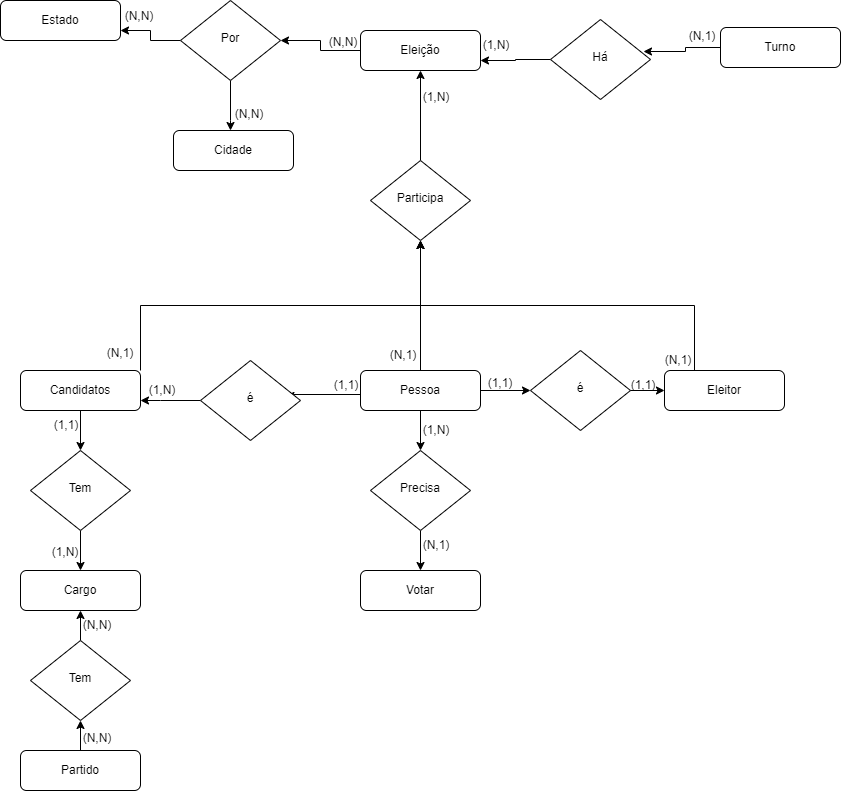

The diagram above was exported from draw.io. Its source (the exported page's mxGraphModel, read from the mxfile embedded in the PNG):
<mxGraphModel dx="1695" dy="1651" grid="1" gridSize="10" guides="1" tooltips="1" connect="1" arrows="0" fold="1" page="1" pageScale="1" pageWidth="827" pageHeight="1169" math="0" shadow="0">
  <root>
    <mxCell id="WIyWlLk6GJQsqaUBKTNV-0" />
    <mxCell id="WIyWlLk6GJQsqaUBKTNV-1" parent="WIyWlLk6GJQsqaUBKTNV-0" />
    <mxCell id="0k0rZfN4kFibWipui-tv-16" style="edgeStyle=orthogonalEdgeStyle;rounded=0;orthogonalLoop=1;jettySize=auto;html=1;exitX=0.5;exitY=1;exitDx=0;exitDy=0;entryX=0.5;entryY=0;entryDx=0;entryDy=0;" edge="1" parent="WIyWlLk6GJQsqaUBKTNV-1" source="WIyWlLk6GJQsqaUBKTNV-3" target="WIyWlLk6GJQsqaUBKTNV-6">
      <mxGeometry relative="1" as="geometry" />
    </mxCell>
    <mxCell id="0k0rZfN4kFibWipui-tv-19" style="edgeStyle=orthogonalEdgeStyle;rounded=0;orthogonalLoop=1;jettySize=auto;html=1;exitX=0;exitY=0.5;exitDx=0;exitDy=0;" edge="1" parent="WIyWlLk6GJQsqaUBKTNV-1" source="WIyWlLk6GJQsqaUBKTNV-3">
      <mxGeometry relative="1" as="geometry">
        <mxPoint x="40" y="70" as="targetPoint" />
        <Array as="points">
          <mxPoint x="110" y="64" />
        </Array>
      </mxGeometry>
    </mxCell>
    <mxCell id="0k0rZfN4kFibWipui-tv-24" style="edgeStyle=orthogonalEdgeStyle;rounded=0;orthogonalLoop=1;jettySize=auto;html=1;exitX=1;exitY=0.5;exitDx=0;exitDy=0;" edge="1" parent="WIyWlLk6GJQsqaUBKTNV-1" source="WIyWlLk6GJQsqaUBKTNV-3" target="0k0rZfN4kFibWipui-tv-23">
      <mxGeometry relative="1" as="geometry" />
    </mxCell>
    <mxCell id="0k0rZfN4kFibWipui-tv-48" style="edgeStyle=orthogonalEdgeStyle;rounded=0;orthogonalLoop=1;jettySize=auto;html=1;exitX=0.5;exitY=0;exitDx=0;exitDy=0;" edge="1" parent="WIyWlLk6GJQsqaUBKTNV-1" source="WIyWlLk6GJQsqaUBKTNV-3" target="WIyWlLk6GJQsqaUBKTNV-10">
      <mxGeometry relative="1" as="geometry" />
    </mxCell>
    <mxCell id="WIyWlLk6GJQsqaUBKTNV-3" value="Pessoa" style="rounded=1;whiteSpace=wrap;html=1;fontSize=12;glass=0;strokeWidth=1;shadow=0;" parent="WIyWlLk6GJQsqaUBKTNV-1" vertex="1">
      <mxGeometry x="110" y="40" width="120" height="40" as="geometry" />
    </mxCell>
    <mxCell id="0k0rZfN4kFibWipui-tv-17" style="edgeStyle=orthogonalEdgeStyle;rounded=0;orthogonalLoop=1;jettySize=auto;html=1;exitX=0.5;exitY=1;exitDx=0;exitDy=0;entryX=0.5;entryY=0;entryDx=0;entryDy=0;" edge="1" parent="WIyWlLk6GJQsqaUBKTNV-1" source="WIyWlLk6GJQsqaUBKTNV-6" target="0k0rZfN4kFibWipui-tv-3">
      <mxGeometry relative="1" as="geometry" />
    </mxCell>
    <mxCell id="WIyWlLk6GJQsqaUBKTNV-6" value="Precisa" style="rhombus;whiteSpace=wrap;html=1;shadow=0;fontFamily=Helvetica;fontSize=12;align=center;strokeWidth=1;spacing=6;spacingTop=-4;" parent="WIyWlLk6GJQsqaUBKTNV-1" vertex="1">
      <mxGeometry x="120" y="120" width="100" height="80" as="geometry" />
    </mxCell>
    <mxCell id="0k0rZfN4kFibWipui-tv-49" style="edgeStyle=orthogonalEdgeStyle;rounded=0;orthogonalLoop=1;jettySize=auto;html=1;exitX=0.25;exitY=0;exitDx=0;exitDy=0;entryX=0.5;entryY=1;entryDx=0;entryDy=0;" edge="1" parent="WIyWlLk6GJQsqaUBKTNV-1" source="WIyWlLk6GJQsqaUBKTNV-7" target="WIyWlLk6GJQsqaUBKTNV-10">
      <mxGeometry relative="1" as="geometry" />
    </mxCell>
    <mxCell id="WIyWlLk6GJQsqaUBKTNV-7" value="Eleitor" style="rounded=1;whiteSpace=wrap;html=1;fontSize=12;glass=0;strokeWidth=1;shadow=0;" parent="WIyWlLk6GJQsqaUBKTNV-1" vertex="1">
      <mxGeometry x="414" y="40" width="120" height="40" as="geometry" />
    </mxCell>
    <mxCell id="0k0rZfN4kFibWipui-tv-50" style="edgeStyle=orthogonalEdgeStyle;rounded=0;orthogonalLoop=1;jettySize=auto;html=1;exitX=0.5;exitY=0;exitDx=0;exitDy=0;entryX=0.5;entryY=1;entryDx=0;entryDy=0;" edge="1" parent="WIyWlLk6GJQsqaUBKTNV-1" source="WIyWlLk6GJQsqaUBKTNV-10" target="0k0rZfN4kFibWipui-tv-2">
      <mxGeometry relative="1" as="geometry" />
    </mxCell>
    <mxCell id="WIyWlLk6GJQsqaUBKTNV-10" value="Participa" style="rhombus;whiteSpace=wrap;html=1;shadow=0;fontFamily=Helvetica;fontSize=12;align=center;strokeWidth=1;spacing=6;spacingTop=-4;" parent="WIyWlLk6GJQsqaUBKTNV-1" vertex="1">
      <mxGeometry x="120" y="-170" width="100" height="80" as="geometry" />
    </mxCell>
    <mxCell id="0k0rZfN4kFibWipui-tv-33" style="edgeStyle=orthogonalEdgeStyle;rounded=0;orthogonalLoop=1;jettySize=auto;html=1;exitX=0.5;exitY=0;exitDx=0;exitDy=0;entryX=0.5;entryY=1;entryDx=0;entryDy=0;" edge="1" parent="WIyWlLk6GJQsqaUBKTNV-1" source="WIyWlLk6GJQsqaUBKTNV-11" target="0k0rZfN4kFibWipui-tv-31">
      <mxGeometry relative="1" as="geometry" />
    </mxCell>
    <mxCell id="WIyWlLk6GJQsqaUBKTNV-11" value="Partido" style="rounded=1;whiteSpace=wrap;html=1;fontSize=12;glass=0;strokeWidth=1;shadow=0;" parent="WIyWlLk6GJQsqaUBKTNV-1" vertex="1">
      <mxGeometry x="-230" y="420" width="120" height="40" as="geometry" />
    </mxCell>
    <mxCell id="0k0rZfN4kFibWipui-tv-29" style="edgeStyle=orthogonalEdgeStyle;rounded=0;orthogonalLoop=1;jettySize=auto;html=1;exitX=0.5;exitY=1;exitDx=0;exitDy=0;entryX=0.5;entryY=0;entryDx=0;entryDy=0;" edge="1" parent="WIyWlLk6GJQsqaUBKTNV-1" source="WIyWlLk6GJQsqaUBKTNV-12" target="0k0rZfN4kFibWipui-tv-28">
      <mxGeometry relative="1" as="geometry" />
    </mxCell>
    <mxCell id="0k0rZfN4kFibWipui-tv-47" style="edgeStyle=orthogonalEdgeStyle;rounded=0;orthogonalLoop=1;jettySize=auto;html=1;exitX=1;exitY=0;exitDx=0;exitDy=0;" edge="1" parent="WIyWlLk6GJQsqaUBKTNV-1" source="WIyWlLk6GJQsqaUBKTNV-12" target="WIyWlLk6GJQsqaUBKTNV-10">
      <mxGeometry relative="1" as="geometry" />
    </mxCell>
    <mxCell id="WIyWlLk6GJQsqaUBKTNV-12" value="Candidatos" style="rounded=1;whiteSpace=wrap;html=1;fontSize=12;glass=0;strokeWidth=1;shadow=0;" parent="WIyWlLk6GJQsqaUBKTNV-1" vertex="1">
      <mxGeometry x="-230" y="40" width="120" height="40" as="geometry" />
    </mxCell>
    <mxCell id="0k0rZfN4kFibWipui-tv-0" value="Estado" style="rounded=1;whiteSpace=wrap;html=1;fontSize=12;glass=0;strokeWidth=1;shadow=0;" vertex="1" parent="WIyWlLk6GJQsqaUBKTNV-1">
      <mxGeometry x="-250" y="-330" width="120" height="40" as="geometry" />
    </mxCell>
    <mxCell id="0k0rZfN4kFibWipui-tv-1" value="Cidade" style="rounded=1;whiteSpace=wrap;html=1;fontSize=12;glass=0;strokeWidth=1;shadow=0;" vertex="1" parent="WIyWlLk6GJQsqaUBKTNV-1">
      <mxGeometry x="-77" y="-200" width="120" height="40" as="geometry" />
    </mxCell>
    <mxCell id="0k0rZfN4kFibWipui-tv-60" style="edgeStyle=orthogonalEdgeStyle;rounded=0;orthogonalLoop=1;jettySize=auto;html=1;exitX=0;exitY=0.5;exitDx=0;exitDy=0;entryX=1;entryY=0.5;entryDx=0;entryDy=0;" edge="1" parent="WIyWlLk6GJQsqaUBKTNV-1" source="0k0rZfN4kFibWipui-tv-2" target="0k0rZfN4kFibWipui-tv-55">
      <mxGeometry relative="1" as="geometry" />
    </mxCell>
    <mxCell id="0k0rZfN4kFibWipui-tv-2" value="Eleição" style="rounded=1;whiteSpace=wrap;html=1;fontSize=12;glass=0;strokeWidth=1;shadow=0;" vertex="1" parent="WIyWlLk6GJQsqaUBKTNV-1">
      <mxGeometry x="110" y="-300" width="120" height="40" as="geometry" />
    </mxCell>
    <mxCell id="0k0rZfN4kFibWipui-tv-3" value="Votar" style="rounded=1;whiteSpace=wrap;html=1;fontSize=12;glass=0;strokeWidth=1;shadow=0;" vertex="1" parent="WIyWlLk6GJQsqaUBKTNV-1">
      <mxGeometry x="110" y="240" width="120" height="40" as="geometry" />
    </mxCell>
    <mxCell id="0k0rZfN4kFibWipui-tv-66" style="edgeStyle=orthogonalEdgeStyle;rounded=0;orthogonalLoop=1;jettySize=auto;html=1;exitX=0;exitY=0.5;exitDx=0;exitDy=0;entryX=0.93;entryY=0.4;entryDx=0;entryDy=0;entryPerimeter=0;" edge="1" parent="WIyWlLk6GJQsqaUBKTNV-1" source="0k0rZfN4kFibWipui-tv-4" target="0k0rZfN4kFibWipui-tv-65">
      <mxGeometry relative="1" as="geometry" />
    </mxCell>
    <mxCell id="0k0rZfN4kFibWipui-tv-4" value="Turno" style="rounded=1;whiteSpace=wrap;html=1;fontSize=12;glass=0;strokeWidth=1;shadow=0;" vertex="1" parent="WIyWlLk6GJQsqaUBKTNV-1">
      <mxGeometry x="470" y="-303" width="120" height="40" as="geometry" />
    </mxCell>
    <mxCell id="0k0rZfN4kFibWipui-tv-5" value="Cargo" style="rounded=1;whiteSpace=wrap;html=1;fontSize=12;glass=0;strokeWidth=1;shadow=0;" vertex="1" parent="WIyWlLk6GJQsqaUBKTNV-1">
      <mxGeometry x="-230" y="240" width="120" height="40" as="geometry" />
    </mxCell>
    <mxCell id="0k0rZfN4kFibWipui-tv-12" value="(1,N)" style="text;html=1;strokeColor=none;fillColor=none;align=center;verticalAlign=middle;whiteSpace=wrap;rounded=0;" vertex="1" parent="WIyWlLk6GJQsqaUBKTNV-1">
      <mxGeometry x="156" y="85" width="60" height="30" as="geometry" />
    </mxCell>
    <mxCell id="0k0rZfN4kFibWipui-tv-13" value="(N,1)" style="text;html=1;strokeColor=none;fillColor=none;align=center;verticalAlign=middle;whiteSpace=wrap;rounded=0;" vertex="1" parent="WIyWlLk6GJQsqaUBKTNV-1">
      <mxGeometry x="156" y="200" width="60" height="30" as="geometry" />
    </mxCell>
    <mxCell id="0k0rZfN4kFibWipui-tv-20" style="edgeStyle=orthogonalEdgeStyle;rounded=0;orthogonalLoop=1;jettySize=auto;html=1;exitX=0;exitY=0.5;exitDx=0;exitDy=0;" edge="1" parent="WIyWlLk6GJQsqaUBKTNV-1" source="0k0rZfN4kFibWipui-tv-15" target="WIyWlLk6GJQsqaUBKTNV-12">
      <mxGeometry relative="1" as="geometry">
        <Array as="points">
          <mxPoint x="-90" y="70" />
          <mxPoint x="-90" y="70" />
        </Array>
      </mxGeometry>
    </mxCell>
    <mxCell id="0k0rZfN4kFibWipui-tv-15" value="é" style="rhombus;whiteSpace=wrap;html=1;shadow=0;fontFamily=Helvetica;fontSize=12;align=center;strokeWidth=1;spacing=6;spacingTop=-4;" vertex="1" parent="WIyWlLk6GJQsqaUBKTNV-1">
      <mxGeometry x="-50" y="30" width="100" height="80" as="geometry" />
    </mxCell>
    <mxCell id="0k0rZfN4kFibWipui-tv-21" value="(1,1)" style="text;html=1;strokeColor=none;fillColor=none;align=center;verticalAlign=middle;whiteSpace=wrap;rounded=0;" vertex="1" parent="WIyWlLk6GJQsqaUBKTNV-1">
      <mxGeometry x="66" y="40" width="60" height="30" as="geometry" />
    </mxCell>
    <mxCell id="0k0rZfN4kFibWipui-tv-22" value="(1,N)" style="text;html=1;strokeColor=none;fillColor=none;align=center;verticalAlign=middle;whiteSpace=wrap;rounded=0;" vertex="1" parent="WIyWlLk6GJQsqaUBKTNV-1">
      <mxGeometry x="-118" y="45" width="60" height="30" as="geometry" />
    </mxCell>
    <mxCell id="0k0rZfN4kFibWipui-tv-25" style="edgeStyle=orthogonalEdgeStyle;rounded=0;orthogonalLoop=1;jettySize=auto;html=1;exitX=1;exitY=0.5;exitDx=0;exitDy=0;entryX=0;entryY=0.5;entryDx=0;entryDy=0;" edge="1" parent="WIyWlLk6GJQsqaUBKTNV-1" source="0k0rZfN4kFibWipui-tv-23" target="WIyWlLk6GJQsqaUBKTNV-7">
      <mxGeometry relative="1" as="geometry" />
    </mxCell>
    <mxCell id="0k0rZfN4kFibWipui-tv-23" value="é" style="rhombus;whiteSpace=wrap;html=1;shadow=0;fontFamily=Helvetica;fontSize=12;align=center;strokeWidth=1;spacing=6;spacingTop=-4;" vertex="1" parent="WIyWlLk6GJQsqaUBKTNV-1">
      <mxGeometry x="280" y="20" width="100" height="80" as="geometry" />
    </mxCell>
    <mxCell id="0k0rZfN4kFibWipui-tv-26" value="(1,1)" style="text;html=1;strokeColor=none;fillColor=none;align=center;verticalAlign=middle;whiteSpace=wrap;rounded=0;" vertex="1" parent="WIyWlLk6GJQsqaUBKTNV-1">
      <mxGeometry x="363" y="40" width="60" height="30" as="geometry" />
    </mxCell>
    <mxCell id="0k0rZfN4kFibWipui-tv-27" value="(1,1)" style="text;html=1;strokeColor=none;fillColor=none;align=center;verticalAlign=middle;whiteSpace=wrap;rounded=0;" vertex="1" parent="WIyWlLk6GJQsqaUBKTNV-1">
      <mxGeometry x="220" y="38" width="60" height="30" as="geometry" />
    </mxCell>
    <mxCell id="0k0rZfN4kFibWipui-tv-30" style="edgeStyle=orthogonalEdgeStyle;rounded=0;orthogonalLoop=1;jettySize=auto;html=1;exitX=0.5;exitY=1;exitDx=0;exitDy=0;entryX=0.5;entryY=0;entryDx=0;entryDy=0;" edge="1" parent="WIyWlLk6GJQsqaUBKTNV-1" source="0k0rZfN4kFibWipui-tv-28" target="0k0rZfN4kFibWipui-tv-5">
      <mxGeometry relative="1" as="geometry" />
    </mxCell>
    <mxCell id="0k0rZfN4kFibWipui-tv-28" value="Tem" style="rhombus;whiteSpace=wrap;html=1;shadow=0;fontFamily=Helvetica;fontSize=12;align=center;strokeWidth=1;spacing=6;spacingTop=-4;" vertex="1" parent="WIyWlLk6GJQsqaUBKTNV-1">
      <mxGeometry x="-220" y="120" width="100" height="80" as="geometry" />
    </mxCell>
    <mxCell id="0k0rZfN4kFibWipui-tv-34" style="edgeStyle=orthogonalEdgeStyle;rounded=0;orthogonalLoop=1;jettySize=auto;html=1;exitX=0.5;exitY=0;exitDx=0;exitDy=0;" edge="1" parent="WIyWlLk6GJQsqaUBKTNV-1" source="0k0rZfN4kFibWipui-tv-31" target="0k0rZfN4kFibWipui-tv-5">
      <mxGeometry relative="1" as="geometry" />
    </mxCell>
    <mxCell id="0k0rZfN4kFibWipui-tv-31" value="Tem" style="rhombus;whiteSpace=wrap;html=1;shadow=0;fontFamily=Helvetica;fontSize=12;align=center;strokeWidth=1;spacing=6;spacingTop=-4;" vertex="1" parent="WIyWlLk6GJQsqaUBKTNV-1">
      <mxGeometry x="-220" y="310" width="100" height="80" as="geometry" />
    </mxCell>
    <mxCell id="0k0rZfN4kFibWipui-tv-35" value="(1,1)" style="text;html=1;strokeColor=none;fillColor=none;align=center;verticalAlign=middle;whiteSpace=wrap;rounded=0;" vertex="1" parent="WIyWlLk6GJQsqaUBKTNV-1">
      <mxGeometry x="-214" y="80" width="60" height="30" as="geometry" />
    </mxCell>
    <mxCell id="0k0rZfN4kFibWipui-tv-36" value="(1,N)" style="text;html=1;strokeColor=none;fillColor=none;align=center;verticalAlign=middle;whiteSpace=wrap;rounded=0;" vertex="1" parent="WIyWlLk6GJQsqaUBKTNV-1">
      <mxGeometry x="-215" y="207" width="60" height="30" as="geometry" />
    </mxCell>
    <mxCell id="0k0rZfN4kFibWipui-tv-37" value="(N,N)" style="text;html=1;strokeColor=none;fillColor=none;align=center;verticalAlign=middle;whiteSpace=wrap;rounded=0;" vertex="1" parent="WIyWlLk6GJQsqaUBKTNV-1">
      <mxGeometry x="-183" y="393" width="60" height="30" as="geometry" />
    </mxCell>
    <mxCell id="0k0rZfN4kFibWipui-tv-38" value="(N,N)" style="text;html=1;strokeColor=none;fillColor=none;align=center;verticalAlign=middle;whiteSpace=wrap;rounded=0;" vertex="1" parent="WIyWlLk6GJQsqaUBKTNV-1">
      <mxGeometry x="-183" y="280" width="60" height="30" as="geometry" />
    </mxCell>
    <mxCell id="0k0rZfN4kFibWipui-tv-51" value="(N,1)" style="text;html=1;strokeColor=none;fillColor=none;align=center;verticalAlign=middle;whiteSpace=wrap;rounded=0;" vertex="1" parent="WIyWlLk6GJQsqaUBKTNV-1">
      <mxGeometry x="-160" y="8" width="60" height="30" as="geometry" />
    </mxCell>
    <mxCell id="0k0rZfN4kFibWipui-tv-52" value="(N,1)" style="text;html=1;strokeColor=none;fillColor=none;align=center;verticalAlign=middle;whiteSpace=wrap;rounded=0;" vertex="1" parent="WIyWlLk6GJQsqaUBKTNV-1">
      <mxGeometry x="123" y="10" width="60" height="30" as="geometry" />
    </mxCell>
    <mxCell id="0k0rZfN4kFibWipui-tv-53" value="(N,1)" style="text;html=1;strokeColor=none;fillColor=none;align=center;verticalAlign=middle;whiteSpace=wrap;rounded=0;" vertex="1" parent="WIyWlLk6GJQsqaUBKTNV-1">
      <mxGeometry x="398" y="15" width="60" height="30" as="geometry" />
    </mxCell>
    <mxCell id="0k0rZfN4kFibWipui-tv-54" value="(1,N)" style="text;html=1;strokeColor=none;fillColor=none;align=center;verticalAlign=middle;whiteSpace=wrap;rounded=0;" vertex="1" parent="WIyWlLk6GJQsqaUBKTNV-1">
      <mxGeometry x="156" y="-248" width="60" height="30" as="geometry" />
    </mxCell>
    <mxCell id="0k0rZfN4kFibWipui-tv-59" style="edgeStyle=orthogonalEdgeStyle;rounded=0;orthogonalLoop=1;jettySize=auto;html=1;exitX=0;exitY=0.5;exitDx=0;exitDy=0;entryX=1;entryY=0.75;entryDx=0;entryDy=0;" edge="1" parent="WIyWlLk6GJQsqaUBKTNV-1" source="0k0rZfN4kFibWipui-tv-55" target="0k0rZfN4kFibWipui-tv-0">
      <mxGeometry relative="1" as="geometry" />
    </mxCell>
    <mxCell id="0k0rZfN4kFibWipui-tv-61" style="edgeStyle=orthogonalEdgeStyle;rounded=0;orthogonalLoop=1;jettySize=auto;html=1;exitX=0.5;exitY=1;exitDx=0;exitDy=0;" edge="1" parent="WIyWlLk6GJQsqaUBKTNV-1" source="0k0rZfN4kFibWipui-tv-55" target="0k0rZfN4kFibWipui-tv-1">
      <mxGeometry relative="1" as="geometry">
        <Array as="points">
          <mxPoint x="-20" y="-210" />
          <mxPoint x="-20" y="-210" />
        </Array>
      </mxGeometry>
    </mxCell>
    <mxCell id="0k0rZfN4kFibWipui-tv-55" value="Por" style="rhombus;whiteSpace=wrap;html=1;shadow=0;fontFamily=Helvetica;fontSize=12;align=center;strokeWidth=1;spacing=6;spacingTop=-4;" vertex="1" parent="WIyWlLk6GJQsqaUBKTNV-1">
      <mxGeometry x="-70" y="-330" width="100" height="80" as="geometry" />
    </mxCell>
    <mxCell id="0k0rZfN4kFibWipui-tv-62" value="(N,N)" style="text;html=1;strokeColor=none;fillColor=none;align=center;verticalAlign=middle;whiteSpace=wrap;rounded=0;" vertex="1" parent="WIyWlLk6GJQsqaUBKTNV-1">
      <mxGeometry x="-141" y="-329" width="60" height="30" as="geometry" />
    </mxCell>
    <mxCell id="0k0rZfN4kFibWipui-tv-63" value="(N,N)" style="text;html=1;strokeColor=none;fillColor=none;align=center;verticalAlign=middle;whiteSpace=wrap;rounded=0;" vertex="1" parent="WIyWlLk6GJQsqaUBKTNV-1">
      <mxGeometry x="63" y="-303" width="60" height="30" as="geometry" />
    </mxCell>
    <mxCell id="0k0rZfN4kFibWipui-tv-64" value="(N,N)" style="text;html=1;strokeColor=none;fillColor=none;align=center;verticalAlign=middle;whiteSpace=wrap;rounded=0;" vertex="1" parent="WIyWlLk6GJQsqaUBKTNV-1">
      <mxGeometry x="-31" y="-231" width="60" height="30" as="geometry" />
    </mxCell>
    <mxCell id="0k0rZfN4kFibWipui-tv-67" style="edgeStyle=orthogonalEdgeStyle;rounded=0;orthogonalLoop=1;jettySize=auto;html=1;exitX=0;exitY=0.5;exitDx=0;exitDy=0;entryX=1;entryY=0.75;entryDx=0;entryDy=0;" edge="1" parent="WIyWlLk6GJQsqaUBKTNV-1" source="0k0rZfN4kFibWipui-tv-65" target="0k0rZfN4kFibWipui-tv-2">
      <mxGeometry relative="1" as="geometry" />
    </mxCell>
    <mxCell id="0k0rZfN4kFibWipui-tv-65" value="Há" style="rhombus;whiteSpace=wrap;html=1;shadow=0;fontFamily=Helvetica;fontSize=12;align=center;strokeWidth=1;spacing=6;spacingTop=-4;" vertex="1" parent="WIyWlLk6GJQsqaUBKTNV-1">
      <mxGeometry x="300" y="-311" width="100" height="80" as="geometry" />
    </mxCell>
    <mxCell id="0k0rZfN4kFibWipui-tv-68" value="(N,1)" style="text;html=1;strokeColor=none;fillColor=none;align=center;verticalAlign=middle;whiteSpace=wrap;rounded=0;" vertex="1" parent="WIyWlLk6GJQsqaUBKTNV-1">
      <mxGeometry x="422" y="-309" width="60" height="30" as="geometry" />
    </mxCell>
    <mxCell id="0k0rZfN4kFibWipui-tv-69" value="(1,N)" style="text;html=1;strokeColor=none;fillColor=none;align=center;verticalAlign=middle;whiteSpace=wrap;rounded=0;" vertex="1" parent="WIyWlLk6GJQsqaUBKTNV-1">
      <mxGeometry x="216" y="-300" width="60" height="30" as="geometry" />
    </mxCell>
  </root>
</mxGraphModel>